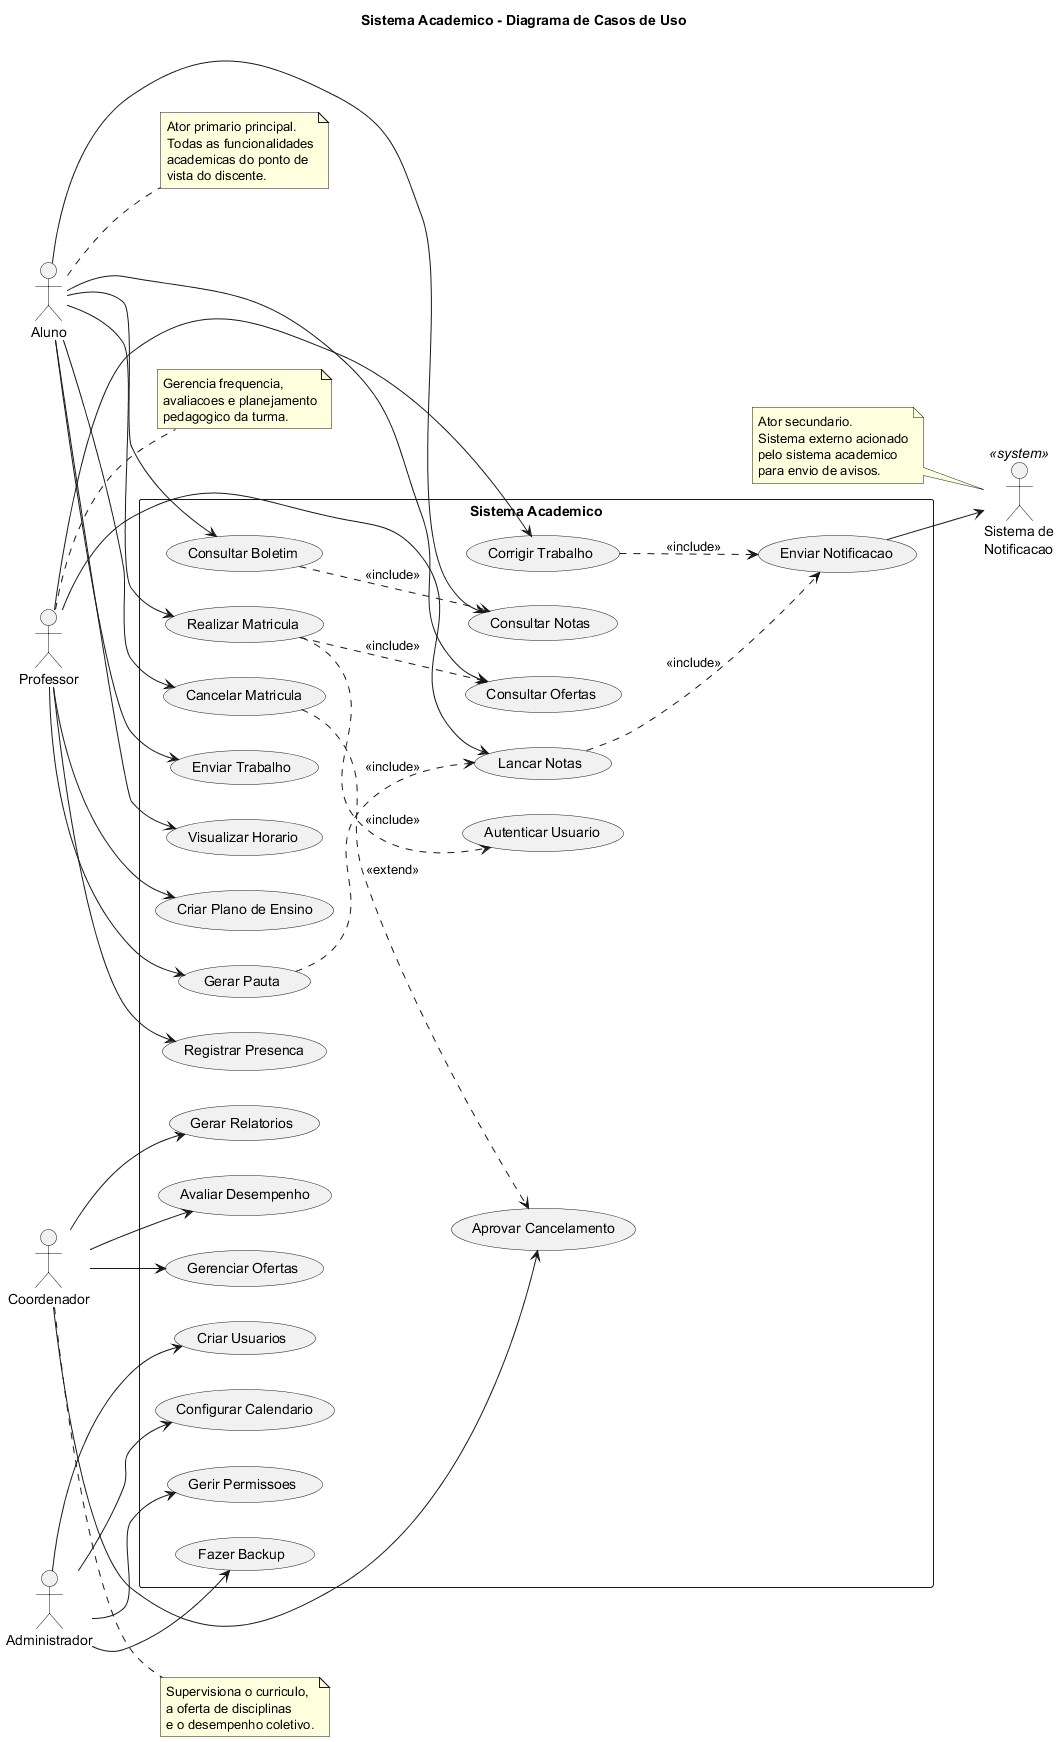

The diagram above was rendered by PlantUML. Its source (embedded in the PNG):
@startuml sistema_academico
title Sistema Academico - Diagrama de Casos de Uso
left to right direction

' ===== ATORES =====
actor Aluno
actor Professor
actor Coordenador
actor Administrador
actor "Sistema de\nNotificacao" as SisNotif <<system>>

' ===== SISTEMA =====
rectangle "Sistema Academico" {

    ' --- Matricula e Ofertas ---
    usecase "Realizar Matricula" as UC_Matricula
    usecase "Consultar Ofertas" as UC_ConsultarOfertas
    usecase "Cancelar Matricula" as UC_CancelarMatricula
    usecase "Aprovar Cancelamento" as UC_AprovarCancelamento

    ' --- Academico do Aluno ---
    usecase "Registrar Presenca" as UC_RegistrarPresenca
    usecase "Consultar Notas" as UC_ConsultarNotas
    usecase "Consultar Boletim" as UC_ConsultarBoletim
    usecase "Enviar Trabalho" as UC_EnviarTrabalho
    usecase "Visualizar Horario" as UC_VisualizarHorario

    ' --- Gestao do Professor ---
    usecase "Lancar Notas" as UC_LancarNotas
    usecase "Corrigir Trabalho" as UC_CorrigirTrabalho
    usecase "Criar Plano de Ensino" as UC_CriarPlano
    usecase "Gerar Pauta" as UC_GerarPauta

    ' --- Coordenacao ---
    usecase "Gerenciar Ofertas" as UC_GerenciarOfertas
    usecase "Gerar Relatorios" as UC_GerarRelatorios
    usecase "Avaliar Desempenho" as UC_AvaliarDesempenho

    ' --- Administracao ---
    usecase "Criar Usuarios" as UC_CriarUsuarios
    usecase "Configurar Calendario" as UC_ConfigurarCalendario
    usecase "Gerir Permissoes" as UC_GerirPermissoes
    usecase "Fazer Backup" as UC_FazerBackup

    ' --- Transversais ---
    usecase "Autenticar Usuario" as UC_Autenticar
    usecase "Enviar Notificacao" as UC_EnviarNotificacao

    ' ===== INCLUDE (comportamento obrigatorio) =====
    ' Realizar Matricula sempre consulta ofertas e exige autenticacao
    UC_Matricula ..> UC_ConsultarOfertas : <<include>>
    UC_Matricula ..> UC_Autenticar : <<include>>
    ' Consultar Boletim sempre inclui consultar notas
    UC_ConsultarBoletim ..> UC_ConsultarNotas : <<include>>
    ' Gerar Pauta sempre inclui lancamento de notas
    UC_GerarPauta ..> UC_LancarNotas : <<include>>
    ' Acoes que geram notificacao automatica
    UC_LancarNotas ..> UC_EnviarNotificacao : <<include>>
    UC_CorrigirTrabalho ..> UC_EnviarNotificacao : <<include>>

    ' ===== EXTEND (comportamento condicional) =====
    ' Cancelamento so aciona aprovacao quando exigido por regra de negocio
    UC_CancelarMatricula ..> UC_AprovarCancelamento : <<extend>>
}

' ===== ASSOCIACOES DOS ATORES =====

Aluno --> UC_Matricula
Aluno --> UC_ConsultarOfertas
Aluno --> UC_CancelarMatricula
Aluno --> UC_ConsultarNotas
Aluno --> UC_ConsultarBoletim
Aluno --> UC_EnviarTrabalho
Aluno --> UC_VisualizarHorario

Professor --> UC_RegistrarPresenca
Professor --> UC_LancarNotas
Professor --> UC_CorrigirTrabalho
Professor --> UC_CriarPlano
Professor --> UC_GerarPauta

Coordenador --> UC_GerenciarOfertas
Coordenador --> UC_GerarRelatorios
Coordenador --> UC_AprovarCancelamento
Coordenador --> UC_AvaliarDesempenho

Administrador --> UC_CriarUsuarios
Administrador --> UC_ConfigurarCalendario
Administrador --> UC_GerirPermissoes
Administrador --> UC_FazerBackup

' Sistema externo (ator secundario): recebe chamada do sistema
UC_EnviarNotificacao --> SisNotif

' ===== NOTAS =====
note right of Aluno
    Ator primario principal.
    Todas as funcionalidades
    academicas do ponto de
    vista do discente.
end note

note right of Professor
    Gerencia frequencia,
    avaliacoes e planejamento
    pedagogico da turma.
end note

note right of Coordenador
    Supervisiona o curriculo,
    a oferta de disciplinas
    e o desempenho coletivo.
end note

note left of SisNotif
    Ator secundario.
    Sistema externo acionado
    pelo sistema academico
    para envio de avisos.
end note

@enduml